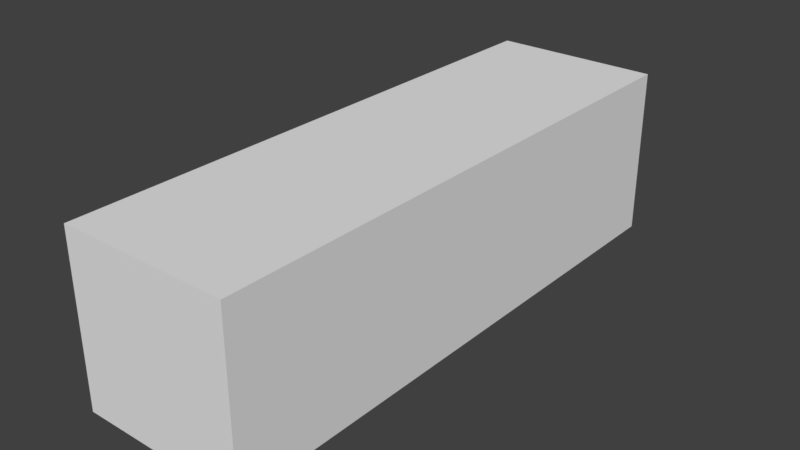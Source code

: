 # Source: Spread.blend  (saved by Blender 2.79.0; exported with 4.5.12 LTS)
import bpy
from mathutils import Matrix  # noqa: F401  (used for matrix-valued properties, if any)

bpy.ops.wm.read_factory_settings(use_empty=True)
scene = bpy.context.scene
scene.name = 'Scene'

# ---- collections
col_collection_1 = bpy.data.collections.new('Collection 1'); scene.collection.children.link(col_collection_1)

# ---- materials (node trees are filled in below, after node groups)
mat_spread_grave_material = bpy.data.materials.new('Spread_Grave_Material')
mat_spread_grave_material.alpha_threshold = 0.0
mat_spread_grave_material.use_transparent_shadow = False
mat_spread_grave_material.roughness = 0.5
mat_red = bpy.data.materials.new('Red')
mat_red.alpha_threshold = 0.0
mat_red.use_transparent_shadow = False
mat_red.diffuse_color = (1.0, 0.0, 0.0, 1.0)
mat_red.specular_color = (0.898, 0.898, 0.898)
mat_red.roughness = 0.5
mat_yellow = bpy.data.materials.new('Yellow')
mat_yellow.alpha_threshold = 0.0
mat_yellow.use_transparent_shadow = False
mat_yellow.diffuse_color = (0.9993, 1.0, 0.0, 1.0)
mat_yellow.specular_color = (0.898, 0.898, 0.898)
mat_yellow.roughness = 0.5
mat_white = bpy.data.materials.new('White')
mat_white.alpha_threshold = 0.0
mat_white.use_transparent_shadow = False
mat_white.diffuse_color = (0.9412, 0.9412, 0.9412, 1.0)
mat_white.specular_color = (0.898, 0.898, 0.898)
mat_white.roughness = 0.5

# ---- material node trees

# ---- world
world_world = bpy.data.worlds.new('World'); scene.world = world_world
world_world.color = (0.05088, 0.05088, 0.05088)
world_world.use_sun_shadow = False
world_world.sun_shadow_jitter_overblur = 0.0
world_world.cycles.sampling_method = 'MANUAL'

# ---- meshes
me_spread_grave = bpy.data.meshes.new('Spread_Grave')
me_spread_grave.from_pydata([(-0.9, -3.0, -0.9), (-0.9, -3.0, 0.9), (-0.9, 3.0, -0.9), (-0.9, 3.0, 0.9), (0.9, -3.0, -0.9), (0.9, -3.0, 0.9), (0.9, 3.0, -0.9), (0.9, 3.0, 0.9)], [], [(0, 1, 3, 2), (2, 3, 7, 6), (6, 7, 5, 4), (4, 5, 1, 0), (2, 6, 4, 0), (7, 3, 1, 5)])
me_spread_grave.materials.append(mat_spread_grave_material)
me_spread_grave.use_remesh_preserve_volume = False
me_spread_grave.use_remesh_preserve_attributes = False
me_spread_grave.use_mirror_vertex_groups = False
me_spread_grave.update()
me_spread_wings = bpy.data.meshes.new('Spread_Wings')
me_spread_wings.from_pydata([(-0.8092, 2.84, -0.04443), (-0.7642, 2.004, -0.04443), (-0.6742, 1.247, -0.04443), (-0.8092, 2.84, 0.04557), (-0.7642, 2.004, 0.04557), (-0.6742, 1.247, 0.04557), (0.8108, 2.84, -0.04443), (0.7658, 2.004, -0.04443), (0.6758, 1.247, -0.04443), (0.8108, 2.84, 0.04557), (0.7658, 2.004, 0.04557), (0.6758, 1.247, 0.04557), (-0.3742, 2.551, -0.04443), (-0.3742, 1.039, -0.04443), (-0.3742, 1.039, 0.04557), (-0.3742, 2.551, 0.04557), (0.3758, 2.551, -0.04443), (0.3758, 1.039, -0.04443), (0.3758, 1.039, 0.04557), (0.3758, 2.551, 0.04557), (-0.04425, 2.551, -0.04443), (-0.04425, 2.551, 0.04557), (-0.04425, 1.039, -0.04443), (-0.04425, 1.039, 0.04557), (0.04575, 1.039, 0.04557), (0.04575, 1.039, -0.04443), (0.04575, 2.551, 0.04557), (0.04575, 2.551, -0.04443), (-0.04425, 2.84, 0.8106), (-0.04425, 2.004, 0.7656), (-0.04425, 1.247, 0.6756), (0.04575, 2.84, 0.8106), (0.04575, 2.004, 0.7656), (0.04575, 1.247, 0.6756), (-0.04425, 2.84, -0.8094), (-0.04425, 2.004, -0.7644), (-0.04425, 1.247, -0.6744), (0.04575, 2.84, -0.8094), (0.04575, 2.004, -0.7644), (0.04575, 1.247, -0.6744), (-0.04425, 2.551, 0.3756), (-0.04425, 1.039, 0.3756), (0.04575, 1.039, 0.3756), (0.04575, 2.551, 0.3756), (-0.04425, 2.551, -0.3744), (-0.04425, 1.039, -0.3744), (0.04575, 1.039, -0.3744), (0.04575, 2.551, -0.3744), (-0.6742, -0.8086, -0.04443), (-0.3592, -1.349, -0.04443), (-0.6742, -0.8086, 0.04557), (-0.3592, -1.349, 0.04557), (0.6758, -0.8086, -0.04443), (0.3608, -1.349, -0.04443), (0.6758, -0.8086, 0.04557), (0.3608, -1.349, 0.04557), (-0.04425, -1.349, -0.04443), (-0.04425, -0.8086, -0.04443), (-0.04425, -1.349, 0.04557), (-0.04425, -0.8086, 0.04557), (0.04575, -1.349, -0.04443), (0.04575, -1.349, 0.04557), (0.04575, -0.8086, 0.04557), (0.04575, -0.8086, -0.04443), (-0.04425, -0.8086, 0.6756), (-0.04425, -1.349, 0.3606), (0.04575, -0.8086, 0.6756), (0.04575, -1.349, 0.3606), (-0.04425, -0.8086, -0.6744), (-0.04425, -1.349, -0.3594), (0.04575, -0.8086, -0.6744), (0.04575, -1.349, -0.3594), (-0.7642, 2.004, -0.04443), (-0.8092, 2.84, -0.04443), (-0.6742, 1.247, -0.04443), (0.7658, 2.004, -0.04443), (0.8108, 2.84, -0.04443), (0.6758, 1.247, -0.04443), (-0.6742, 1.247, -0.04443), (-0.6742, 1.247, 0.04557), (-0.3742, 1.039, -0.04443), (-0.04425, 1.039, -0.04443), (0.3758, 1.039, -0.04443), (0.6758, 1.247, 0.04557), (0.6758, 1.247, -0.04443), (-0.7642, 2.004, 0.04557), (-0.8092, 2.84, 0.04557), (0.6758, 1.247, 0.04557), (0.3758, 1.039, 0.04557), (0.7658, 2.004, 0.04557), (0.8108, 2.84, 0.04557), (-0.8092, 2.84, 0.04557), (-0.3742, 2.551, -0.04443), (-0.8092, 2.84, -0.04443), (-0.3742, 2.551, 0.04557), (-0.04425, 2.551, -0.04443), (-0.04425, 2.551, 0.04557), (0.3758, 2.551, 0.04557), (0.8108, 2.84, -0.04443), (0.3758, 2.551, -0.04443), (0.8108, 2.84, 0.04557), (-0.6742, 1.247, 0.04557), (-0.3742, 1.039, 0.04557), (-0.04425, 1.039, 0.04557), (0.04575, 2.551, -0.04443), (0.04575, 1.039, 0.04557), (0.04575, 1.039, -0.04443), (0.04575, 2.551, 0.04557), (-0.04425, 2.004, 0.7656), (-0.04425, 2.84, 0.8106), (-0.04425, 2.004, -0.7644), (-0.04425, 2.84, -0.8094), (-0.04425, 1.247, -0.6744), (-0.04425, 2.551, -0.04443), (-0.04425, 1.247, 0.6756), (0.04575, 1.247, 0.6756), (-0.04425, 1.039, -0.04443), (0.04575, 1.039, -0.04443), (-0.04425, 1.039, -0.3744), (0.04575, 1.247, -0.6744), (-0.04425, 1.247, -0.6744), (0.04575, 2.004, 0.7656), (0.04575, 1.247, 0.6756), (0.04575, 1.039, 0.3756), (0.04575, 2.84, 0.8106), (0.04575, 1.039, -0.3744), (0.04575, 2.551, -0.04443), (0.04575, 1.039, -0.04443), (0.04575, 1.247, -0.6744), (0.04575, 2.004, -0.7644), (0.04575, 2.84, -0.8094), (0.04575, 2.84, 0.8106), (-0.04425, 2.551, 0.3756), (-0.04425, 2.84, 0.8106), (0.04575, 2.551, 0.3756), (-0.04425, 2.551, -0.04443), (0.04575, 2.551, -0.3744), (-0.04425, 2.551, -0.3744), (0.04575, 2.551, -0.04443), (-0.04425, 2.84, -0.8094), (0.04575, 2.84, -0.8094), (-0.04425, 2.551, 0.04557), (-0.04425, 1.247, 0.6756), (-0.04425, 2.551, 0.04557), (0.04575, 2.551, 0.04557), (-0.04425, 1.039, -0.04443), (0.04575, 1.039, 0.04557), (-0.04425, 1.039, 0.04557), (-0.04425, 1.039, 0.3756), (-0.04425, 1.039, 0.04557), (0.04575, 1.039, 0.04557), (0.04575, 2.551, 0.04557), (-0.3592, -1.349, -0.04443), (-0.6742, -0.8086, -0.04443), (0.3608, -1.349, -0.04443), (0.6758, -0.8086, -0.04443), (-0.04425, -1.349, -0.04443), (-0.3592, -1.349, 0.04557), (-0.3592, -1.349, -0.04443), (-0.04425, -1.349, 0.04557), (-0.6742, -0.8086, 0.04557), (-0.3592, -1.349, 0.04557), (-0.04425, -0.8086, -0.04443), (-0.6742, -0.8086, 0.04557), (-0.04425, -0.8086, 0.04557), (-0.6742, -0.8086, -0.04443), (0.6758, -0.8086, 0.04557), (0.6758, -0.8086, -0.04443), (0.04575, -0.8086, -0.04443), (0.04575, -1.349, -0.04443), (0.3608, -1.349, 0.04557), (0.3608, -1.349, -0.04443), (0.04575, -1.349, 0.04557), (0.6758, -0.8086, 0.04557), (0.04575, -0.8086, 0.04557), (0.3608, -1.349, 0.04557), (-0.04425, -0.8086, -0.04443), (-0.04425, -1.349, -0.3594), (-0.04425, -1.349, -0.04443), (-0.04425, -0.8086, -0.6744), (-0.04425, -1.349, -0.04443), (0.04575, -1.349, -0.3594), (0.04575, -1.349, -0.04443), (-0.04425, -1.349, -0.3594), (0.04575, -1.349, -0.04443), (0.04575, -0.8086, -0.6744), (0.04575, -0.8086, -0.04443), (0.04575, -1.349, -0.3594), (0.04575, -0.8086, -0.04443), (-0.04425, -0.8086, -0.6744), (-0.04425, -0.8086, -0.04443), (0.04575, -0.8086, -0.6744), (0.04575, -0.8086, 0.6756), (-0.04425, -0.8086, 0.04557), (-0.04425, -0.8086, 0.6756), (0.04575, -0.8086, 0.04557), (0.04575, -1.349, 0.04557), (0.04575, -0.8086, 0.6756), (0.04575, -1.349, 0.3606), (0.04575, -0.8086, 0.04557), (-0.04425, -1.349, 0.04557), (-0.04425, -0.8086, 0.6756), (-0.04425, -0.8086, 0.04557), (-0.04425, -1.349, 0.3606), (-0.04425, -1.349, 0.04557), (0.04575, -1.349, 0.3606), (-0.04425, -1.349, 0.3606), (0.04575, -1.349, 0.04557)], [], [(0, 4, 3), (4, 0, 1), (4, 1, 2), (2, 5, 4), (6, 10, 7), (10, 6, 9), (7, 10, 8), (11, 8, 10), (72, 73, 12), (20, 72, 12), (20, 74, 72), (20, 13, 74), (13, 20, 22), (75, 16, 76), (77, 16, 75), (16, 77, 17), (78, 14, 79), (14, 78, 80), (81, 14, 80), (14, 81, 23), (82, 83, 18), (83, 82, 84), (85, 15, 86), (21, 15, 85), (87, 24, 88), (24, 87, 89), (24, 90, 19), (90, 24, 89), (91, 92, 93), (92, 91, 94), (95, 94, 96), (94, 95, 92), (97, 98, 99), (98, 97, 100), (99, 26, 97), (26, 99, 27), (101, 21, 85), (21, 102, 103), (102, 21, 101), (25, 16, 17), (16, 25, 104), (105, 81, 106), (81, 105, 23), (105, 82, 18), (82, 105, 106), (24, 19, 107), (96, 27, 95), (27, 96, 26), (28, 32, 31), (32, 28, 29), (32, 29, 30), (30, 33, 32), (34, 38, 35), (38, 34, 37), (35, 38, 36), (39, 36, 38), (108, 109, 40), (110, 44, 111), (44, 112, 113), (112, 44, 110), (113, 112, 45), (114, 42, 115), (42, 114, 41), (116, 46, 117), (46, 116, 118), (118, 119, 46), (119, 118, 120), (121, 122, 123), (121, 43, 124), (125, 126, 127), (125, 128, 129), (125, 130, 47), (130, 125, 129), (131, 132, 133), (132, 131, 134), (135, 136, 137), (136, 135, 138), (136, 139, 137), (139, 136, 140), (108, 141, 142), (40, 141, 108), (47, 126, 125), (134, 143, 132), (143, 134, 144), (113, 45, 145), (146, 121, 123), (147, 142, 141), (142, 147, 148), (149, 42, 41), (42, 149, 150), (121, 151, 43), (151, 121, 146), (48, 51, 50), (51, 48, 49), (52, 55, 53), (55, 52, 54), (152, 57, 56), (57, 152, 153), (154, 63, 155), (156, 157, 158), (157, 156, 58), (159, 160, 161), (160, 159, 59), (162, 163, 164), (163, 162, 165), (166, 167, 168), (168, 62, 166), (60, 63, 154), (61, 156, 169), (156, 61, 58), (169, 170, 61), (170, 169, 171), (172, 173, 174), (173, 172, 175), (164, 168, 162), (168, 164, 62), (64, 67, 66), (67, 64, 65), (68, 71, 69), (71, 68, 70), (176, 177, 178), (177, 176, 179), (180, 181, 182), (181, 180, 183), (184, 185, 186), (185, 184, 187), (188, 189, 190), (189, 188, 191), (192, 193, 194), (193, 192, 195), (196, 197, 198), (197, 196, 199), (200, 201, 202), (201, 200, 203), (204, 205, 206), (205, 204, 207)])
me_spread_wings.polygons.foreach_set('use_smooth', [True] * 136)
_uv = me_spread_wings.uv_layers.new(name='UV0')
_uv.uv.foreach_set('vector', [0.03457, 0.525, 0.2205, 0.475, 0.03457, 0.475, 0.2205, 0.475, 0.03457, 0.525, 0.2205, 0.525, 0.2205, 0.475, 0.2205, 0.525, 0.3887, 0.525, 0.3887, 0.525, 0.3887, 0.475, 0.2205, 0.475, 0.03457, 0.525, 0.2205, 0.475, 0.2205, 0.525, 0.2205, 0.475, 0.03457, 0.525, 0.03457, 0.475, 0.2205, 0.525, 0.2205, 0.475, 0.3887, 0.525, 0.3887, 0.475, 0.3887, 0.525, 0.2205, 0.475, 0.2205, 0.525, 0.03457, 0.525, 0.09883, 0.525, 0.09883, 0.525, 0.2205, 0.525, 0.09883, 0.525, 0.09883, 0.525, 0.3887, 0.525, 0.2205, 0.525, 0.09883, 0.525, 0.4349, 0.525, 0.3887, 0.525, 0.4349, 0.525, 0.09883, 0.525, 0.4349, 0.525, 0.2205, 0.525, 0.09883, 0.525, 0.03457, 0.525, 0.3887, 0.525, 0.09883, 0.525, 0.2205, 0.525, 0.09883, 0.525, 0.3887, 0.525, 0.4349, 0.525, 0.3887, 0.525, 0.4349, 0.475, 0.3887, 0.475, 0.4349, 0.475, 0.3887, 0.525, 0.4349, 0.525, 0.4349, 0.525, 0.4349, 0.475, 0.4349, 0.525, 0.4349, 0.475, 0.4349, 0.525, 0.4349, 0.475, 0.4349, 0.525, 0.3887, 0.475, 0.4349, 0.475, 0.3887, 0.475, 0.4349, 0.525, 0.3887, 0.525, 0.2205, 0.475, 0.09883, 0.475, 0.03457, 0.475, 0.09883, 0.475, 0.09883, 0.475, 0.2205, 0.475, 0.3887, 0.475, 0.4349, 0.475, 0.4349, 0.475, 0.4349, 0.475, 0.3887, 0.475, 0.2205, 0.475, 0.4349, 0.475, 0.03457, 0.475, 0.09883, 0.475, 0.03457, 0.475, 0.4349, 0.475, 0.2205, 0.475, 0.03457, 0.475, 0.09883, 0.525, 0.03457, 0.525, 0.09883, 0.525, 0.03457, 0.475, 0.09883, 0.475, 0.09883, 0.525, 0.09883, 0.475, 0.09883, 0.475, 0.09883, 0.475, 0.09883, 0.525, 0.09883, 0.525, 0.09883, 0.475, 0.03457, 0.525, 0.09883, 0.525, 0.03457, 0.525, 0.09883, 0.475, 0.03457, 0.475, 0.09883, 0.525, 0.09883, 0.475, 0.09883, 0.475, 0.09883, 0.475, 0.09883, 0.525, 0.09883, 0.525, 0.3887, 0.475, 0.09883, 0.475, 0.2205, 0.475, 0.09883, 0.475, 0.4349, 0.475, 0.4349, 0.475, 0.4349, 0.475, 0.09883, 0.475, 0.3887, 0.475, 0.4349, 0.525, 0.09883, 0.525, 0.4349, 0.525, 0.09883, 0.525, 0.4349, 0.525, 0.09883, 0.525, 0.4349, 0.475, 0.4349, 0.525, 0.4349, 0.525, 0.4349, 0.525, 0.4349, 0.475, 0.4349, 0.475, 0.4349, 0.475, 0.4349, 0.525, 0.4349, 0.475, 0.4349, 0.525, 0.4349, 0.475, 0.4349, 0.525, 0.4349, 0.475, 0.09883, 0.475, 0.09883, 0.475, 0.09883, 0.475, 0.09883, 0.525, 0.09883, 0.525, 0.09883, 0.525, 0.09883, 0.475, 0.09883, 0.475, 0.03457, 0.05, 0.2205, 0.075, 0.03457, 0.05, 0.2205, 0.075, 0.03457, 0.05, 0.2205, 0.075, 0.2205, 0.075, 0.2205, 0.075, 0.3887, 0.125, 0.3887, 0.125, 0.3887, 0.125, 0.2205, 0.075, 0.03457, 0.95, 0.2205, 0.925, 0.2205, 0.925, 0.2205, 0.925, 0.03457, 0.95, 0.03457, 0.95, 0.2205, 0.925, 0.2205, 0.925, 0.3887, 0.875, 0.3887, 0.875, 0.3887, 0.875, 0.2205, 0.925, 0.2205, 0.075, 0.03457, 0.05, 0.09883, 0.2917, 0.2205, 0.925, 0.09883, 0.7083, 0.03457, 0.95, 0.09883, 0.7083, 0.3887, 0.875, 0.09883, 0.525, 0.3887, 0.875, 0.09883, 0.7083, 0.2205, 0.925, 0.09883, 0.525, 0.3887, 0.875, 0.4349, 0.7083, 0.3887, 0.125, 0.4349, 0.2917, 0.3887, 0.125, 0.4349, 0.2917, 0.3887, 0.125, 0.4349, 0.2917, 0.4349, 0.525, 0.4349, 0.7083, 0.4349, 0.525, 0.4349, 0.7083, 0.4349, 0.525, 0.4349, 0.7083, 0.4349, 0.7083, 0.3887, 0.875, 0.4349, 0.7083, 0.3887, 0.875, 0.4349, 0.7083, 0.3887, 0.875, 0.2205, 0.075, 0.3887, 0.125, 0.4349, 0.2917, 0.2205, 0.075, 0.09883, 0.2917, 0.03457, 0.05, 0.4349, 0.7083, 0.09883, 0.525, 0.4349, 0.525, 0.4349, 0.7083, 0.3887, 0.875, 0.2205, 0.925, 0.4349, 0.7083, 0.03457, 0.95, 0.09883, 0.7083, 0.03457, 0.95, 0.4349, 0.7083, 0.2205, 0.925, 0.03457, 0.05, 0.09883, 0.2917, 0.03457, 0.05, 0.09883, 0.2917, 0.03457, 0.05, 0.09883, 0.2917, 0.09883, 0.525, 0.09883, 0.7083, 0.09883, 0.7083, 0.09883, 0.7083, 0.09883, 0.525, 0.09883, 0.525, 0.09883, 0.7083, 0.03457, 0.95, 0.09883, 0.7083, 0.03457, 0.95, 0.09883, 0.7083, 0.03457, 0.95, 0.2205, 0.075, 0.09883, 0.475, 0.3887, 0.125, 0.09883, 0.2917, 0.09883, 0.475, 0.2205, 0.075, 0.09883, 0.7083, 0.09883, 0.525, 0.4349, 0.7083, 0.09883, 0.2917, 0.09883, 0.475, 0.09883, 0.2917, 0.09883, 0.475, 0.09883, 0.2917, 0.09883, 0.475, 0.09883, 0.525, 0.4349, 0.7083, 0.4349, 0.525, 0.4349, 0.475, 0.2205, 0.075, 0.4349, 0.2917, 0.4349, 0.475, 0.3887, 0.125, 0.09883, 0.475, 0.3887, 0.125, 0.4349, 0.475, 0.4349, 0.2917, 0.4349, 0.475, 0.4349, 0.2917, 0.4349, 0.2917, 0.4349, 0.2917, 0.4349, 0.475, 0.4349, 0.475, 0.2205, 0.075, 0.09883, 0.475, 0.09883, 0.2917, 0.09883, 0.475, 0.2205, 0.075, 0.4349, 0.475, 0.8454, 0.525, 0.9654, 0.475, 0.8454, 0.475, 0.9654, 0.475, 0.8454, 0.525, 0.9654, 0.525, 0.8454, 0.525, 0.9654, 0.475, 0.9654, 0.525, 0.9654, 0.475, 0.8454, 0.525, 0.8454, 0.475, 0.9654, 0.525, 0.8454, 0.525, 0.9654, 0.525, 0.8454, 0.525, 0.9654, 0.525, 0.8454, 0.525, 0.9654, 0.525, 0.8454, 0.525, 0.8454, 0.525, 0.9654, 0.525, 0.9654, 0.475, 0.9654, 0.525, 0.9654, 0.475, 0.9654, 0.525, 0.9654, 0.475, 0.9654, 0.475, 0.8454, 0.475, 0.9654, 0.475, 0.8454, 0.475, 0.9654, 0.475, 0.8454, 0.475, 0.8454, 0.525, 0.8454, 0.475, 0.8454, 0.475, 0.8454, 0.475, 0.8454, 0.525, 0.8454, 0.525, 0.8454, 0.475, 0.8454, 0.525, 0.8454, 0.525, 0.8454, 0.525, 0.8454, 0.475, 0.8454, 0.475, 0.9654, 0.525, 0.8454, 0.525, 0.9654, 0.525, 0.9654, 0.475, 0.9654, 0.525, 0.9654, 0.525, 0.9654, 0.525, 0.9654, 0.475, 0.9654, 0.475, 0.9654, 0.525, 0.9654, 0.475, 0.9654, 0.475, 0.9654, 0.475, 0.9654, 0.525, 0.9654, 0.525, 0.9654, 0.475, 0.8454, 0.475, 0.8454, 0.475, 0.8454, 0.475, 0.9654, 0.475, 0.9654, 0.475, 0.8454, 0.475, 0.8454, 0.525, 0.8454, 0.525, 0.8454, 0.525, 0.8454, 0.475, 0.8454, 0.475, 0.8454, 0.125, 0.9654, 0.3, 0.8454, 0.125, 0.9654, 0.3, 0.8454, 0.125, 0.9654, 0.3, 0.8454, 0.875, 0.9654, 0.7, 0.9654, 0.7, 0.9654, 0.7, 0.8454, 0.875, 0.8454, 0.875, 0.8454, 0.525, 0.9654, 0.7, 0.9654, 0.525, 0.9654, 0.7, 0.8454, 0.525, 0.8454, 0.875, 0.9654, 0.525, 0.9654, 0.7, 0.9654, 0.525, 0.9654, 0.7, 0.9654, 0.525, 0.9654, 0.7, 0.9654, 0.525, 0.8454, 0.875, 0.8454, 0.525, 0.8454, 0.875, 0.9654, 0.525, 0.9654, 0.7, 0.8454, 0.525, 0.8454, 0.875, 0.8454, 0.525, 0.8454, 0.875, 0.8454, 0.525, 0.8454, 0.875, 0.8454, 0.125, 0.8454, 0.475, 0.8454, 0.125, 0.8454, 0.475, 0.8454, 0.125, 0.8454, 0.475, 0.9654, 0.475, 0.8454, 0.125, 0.9654, 0.3, 0.8454, 0.125, 0.9654, 0.475, 0.8454, 0.475, 0.9654, 0.475, 0.8454, 0.125, 0.8454, 0.475, 0.8454, 0.125, 0.9654, 0.475, 0.9654, 0.3, 0.9654, 0.475, 0.9654, 0.3, 0.9654, 0.3, 0.9654, 0.3, 0.9654, 0.475, 0.9654, 0.475])
me_spread_wings.materials.append(mat_red)
me_spread_wings.use_remesh_preserve_volume = False
me_spread_wings.use_remesh_preserve_attributes = False
me_spread_wings.use_mirror_vertex_groups = False
me_spread_wings.update()
me_spread_body = bpy.data.meshes.new('Spread_Body')
me_spread_body.from_pydata([(0.001439, 2.802, 0.0006275), (0.1629, 2.733, 0.0006275), (0.1413, 2.733, 0.08136), (0.08216, 2.733, 0.1405), (0.001433, 2.733, 0.1621), (-0.0793, 2.733, 0.1405), (-0.1384, 2.733, 0.08134), (-0.1601, 2.733, 0.0006275), (-0.1384, 2.733, -0.08009), (-0.0793, 2.733, -0.1392), (0.001433, 2.733, -0.1608), (0.08216, 2.733, -0.1392), (0.1413, 2.733, -0.0801), (0.1959, 2.776, 0.0006269), (0.1699, 2.776, 0.09787), (0.09867, 2.776, 0.1691), (0.001422, 2.776, 0.1951), (-0.09582, 2.776, 0.1691), (-0.167, 2.776, 0.09787), (-0.1932, 2.776, 0.0006269), (-0.167, 2.776, -0.09662), (-0.09582, 2.776, -0.1678), (0.001422, 2.776, -0.1939), (0.09867, 2.776, -0.1678), (0.1699, 2.776, -0.09662), (0.2852, 2.431, 0.0006269), (0.2471, 2.431, 0.1425), (0.1433, 2.431, 0.2464), (0.001347, 2.431, 0.2844), (-0.1406, 2.431, 0.2464), (-0.2445, 2.431, 0.1425), (-0.2826, 2.431, 0.0006269), (-0.2445, 2.431, -0.1413), (-0.1406, 2.552, -0.2452), (0.001347, 2.552, -0.2832), (0.1433, 2.552, -0.2452), (0.2471, 2.431, -0.1413), (0.3572, -0.3545, 0.0006269), (0.3093, -0.3545, 0.1786), (0.1786, -0.3545, 0.3089), (-6.083e-05, -0.3558, 0.3566), (-0.1787, -0.3617, 0.3089), (-0.3095, -0.3729, 0.1787), (-0.3573, -0.3791, 0.0006269), (-0.1787, -0.3617, -0.3077), (-6.083e-05, -0.3558, -0.3553), (0.1786, -0.3545, -0.3076), (-0.3181, -0.9176, -0.182), (0.3175, -0.873, -0.1817), (0.3595, -1.448, 0.0006269), (0.3113, -1.448, 0.178), (0.1796, -1.448, 0.3078), (-0.0004253, -1.454, 0.3555), (-0.1804, -1.474, 0.3083), (-0.3122, -1.498, 0.1784), (-0.3604, -1.507, 0.0006269), (-0.3122, -1.498, -0.1771), (-0.1804, -1.474, -0.307), (-0.0004253, -1.454, -0.3542), (0.1796, -1.448, -0.3066), (0.3113, -1.448, -0.1767), (0.302, -2.053, 0.0006269), (0.2615, -2.053, 0.1487), (0.1508, -2.053, 0.2571), (-0.0004919, -2.051, 0.2969), (-0.1518, -2.057, 0.2574), (-0.2625, -2.068, 0.1491), (-0.303, -2.082, 0.0006269), (-0.2625, -2.068, -0.1479), (-0.1518, -2.057, -0.2562), (-0.0004919, -2.051, -0.2957), (0.1508, -2.053, -0.2559), (0.2615, -2.053, -0.1475), (0.1746, -2.581, 0.0006269), (0.1511, -2.581, 0.0862), (0.08704, -2.579, 0.1488), (-0.0005132, -2.576, 0.1718), (-0.08806, -2.573, 0.149), (-0.1522, -2.571, 0.08638), (-0.1756, -2.568, 0.0006269), (-0.1522, -2.571, -0.08512), (-0.08806, -2.573, -0.1477), (-0.0005132, -2.576, -0.1705), (0.08704, -2.579, -0.1476), (0.1511, -2.581, -0.08495), (0.05008, -2.878, 0.0006269), (0.0433, -2.878, 0.02536), (0.02478, -2.878, 0.04346), (-0.0005195, -2.876, 0.05009), (-0.02582, -2.873, 0.04346), (-0.04434, -2.871, 0.02536), (-0.05112, -2.871, 0.0006269), (-0.04434, -2.871, -0.0241), (-0.02582, -2.873, -0.04221), (-0.0005195, -2.876, -0.04883), (0.02478, -2.878, -0.04221), (0.0433, -2.878, -0.0241), (-0.0005204, -2.951, 0.0006269), (0.1959, 2.776, 0.0006269), (0.1413, 2.733, 0.08136), (0.1699, 2.776, 0.09787), (0.1413, 2.733, 0.08136), (0.1959, 2.776, 0.0006269), (0.1629, 2.733, 0.0006275), (0.1699, 2.776, 0.09787), (0.08216, 2.733, 0.1405), (0.09867, 2.776, 0.1691), (0.08216, 2.733, 0.1405), (0.1699, 2.776, 0.09787), (0.1413, 2.733, 0.08136), (0.09867, 2.776, 0.1691), (0.001433, 2.733, 0.1621), (0.001422, 2.776, 0.1951), (0.001433, 2.733, 0.1621), (0.09867, 2.776, 0.1691), (0.08216, 2.733, 0.1405), (0.001422, 2.776, 0.1951), (-0.0793, 2.733, 0.1405), (-0.09582, 2.776, 0.1691), (-0.0793, 2.733, 0.1405), (0.001422, 2.776, 0.1951), (0.001433, 2.733, 0.1621), (-0.09582, 2.776, 0.1691), (-0.1384, 2.733, 0.08134), (-0.167, 2.776, 0.09787), (-0.1384, 2.733, 0.08134), (-0.09582, 2.776, 0.1691), (-0.0793, 2.733, 0.1405), (-0.167, 2.776, 0.09787), (-0.1601, 2.733, 0.0006275), (-0.1932, 2.776, 0.0006269), (-0.1601, 2.733, 0.0006275), (-0.167, 2.776, 0.09787), (-0.1384, 2.733, 0.08134), (-0.1932, 2.776, 0.0006269), (-0.1384, 2.733, -0.08009), (-0.167, 2.776, -0.09662), (-0.1384, 2.733, -0.08009), (-0.1932, 2.776, 0.0006269), (-0.1601, 2.733, 0.0006275), (-0.167, 2.776, -0.09662), (-0.0793, 2.733, -0.1392), (-0.09582, 2.776, -0.1678), (-0.0793, 2.733, -0.1392), (-0.167, 2.776, -0.09662), (-0.1384, 2.733, -0.08009), (-0.09582, 2.776, -0.1678), (0.001433, 2.733, -0.1608), (0.001422, 2.776, -0.1939), (0.001433, 2.733, -0.1608), (-0.09582, 2.776, -0.1678), (-0.0793, 2.733, -0.1392), (0.001422, 2.776, -0.1939), (0.08216, 2.733, -0.1392), (0.09867, 2.776, -0.1678), (0.08216, 2.733, -0.1392), (0.001422, 2.776, -0.1939), (0.001433, 2.733, -0.1608), (0.09867, 2.776, -0.1678), (0.1413, 2.733, -0.0801), (0.1699, 2.776, -0.09662), (0.1413, 2.733, -0.0801), (0.09867, 2.776, -0.1678), (0.08216, 2.733, -0.1392), (0.1699, 2.776, -0.09662), (0.1629, 2.733, 0.0006275), (0.1959, 2.776, 0.0006269), (0.1629, 2.733, 0.0006275), (0.1699, 2.776, -0.09662), (0.1413, 2.733, -0.0801)], [], [(0, 2, 1), (0, 3, 2), (0, 4, 3), (0, 5, 4), (0, 6, 5), (0, 7, 6), (0, 8, 7), (0, 9, 8), (0, 10, 9), (0, 11, 10), (0, 12, 11), (0, 1, 12), (26, 13, 14), (13, 26, 25), (27, 14, 15), (14, 27, 26), (28, 15, 16), (15, 28, 27), (29, 16, 17), (16, 29, 28), (30, 17, 18), (17, 30, 29), (31, 18, 19), (18, 31, 30), (32, 19, 20), (19, 32, 31), (33, 20, 21), (20, 33, 32), (34, 21, 22), (21, 34, 33), (35, 22, 23), (22, 35, 34), (36, 23, 24), (23, 36, 35), (25, 24, 13), (24, 25, 36), (38, 25, 26), (25, 38, 37), (39, 26, 27), (26, 39, 38), (40, 27, 28), (27, 40, 39), (41, 28, 29), (28, 41, 40), (42, 29, 30), (29, 42, 41), (43, 30, 31), (30, 43, 42), (31, 32, 43), (44, 32, 33), (45, 33, 34), (33, 45, 44), (46, 34, 35), (34, 46, 45), (35, 36, 46), (37, 36, 25), (47, 43, 32), (32, 44, 47), (48, 46, 36), (36, 37, 48), (50, 37, 38), (37, 50, 49), (51, 38, 39), (38, 51, 50), (52, 39, 40), (39, 52, 51), (53, 40, 41), (40, 53, 52), (54, 41, 42), (41, 54, 53), (55, 42, 43), (42, 55, 54), (56, 43, 47), (43, 56, 55), (57, 47, 44), (47, 57, 56), (58, 44, 45), (44, 58, 57), (59, 45, 46), (45, 59, 58), (60, 46, 48), (46, 60, 59), (49, 48, 37), (48, 49, 60), (62, 49, 50), (49, 62, 61), (63, 50, 51), (50, 63, 62), (64, 51, 52), (51, 64, 63), (65, 52, 53), (52, 65, 64), (66, 53, 54), (53, 66, 65), (67, 54, 55), (54, 67, 66), (68, 55, 56), (55, 68, 67), (69, 56, 57), (56, 69, 68), (70, 57, 58), (57, 70, 69), (71, 58, 59), (58, 71, 70), (72, 59, 60), (59, 72, 71), (61, 60, 49), (60, 61, 72), (74, 61, 62), (61, 74, 73), (75, 62, 63), (62, 75, 74), (76, 63, 64), (63, 76, 75), (77, 64, 65), (64, 77, 76), (78, 65, 66), (65, 78, 77), (79, 66, 67), (66, 79, 78), (80, 67, 68), (67, 80, 79), (81, 68, 69), (68, 81, 80), (82, 69, 70), (69, 82, 81), (83, 70, 71), (70, 83, 82), (84, 71, 72), (71, 84, 83), (73, 72, 61), (72, 73, 84), (86, 73, 74), (73, 86, 85), (87, 74, 75), (74, 87, 86), (88, 75, 76), (75, 88, 87), (89, 76, 77), (76, 89, 88), (90, 77, 78), (77, 90, 89), (91, 78, 79), (78, 91, 90), (92, 79, 80), (79, 92, 91), (93, 80, 81), (80, 93, 92), (94, 81, 82), (81, 94, 93), (95, 82, 83), (82, 95, 94), (96, 83, 84), (83, 96, 95), (85, 84, 73), (84, 85, 96), (85, 86, 97), (86, 87, 97), (87, 88, 97), (88, 89, 97), (89, 90, 97), (90, 91, 97), (91, 92, 97), (92, 93, 97), (93, 94, 97), (94, 95, 97), (95, 96, 97), (96, 85, 97), (98, 99, 100), (101, 102, 103), (104, 105, 106), (107, 108, 109), (110, 111, 112), (113, 114, 115), (116, 117, 118), (119, 120, 121), (122, 123, 124), (125, 126, 127), (128, 129, 130), (131, 132, 133), (134, 135, 136), (137, 138, 139), (140, 141, 142), (143, 144, 145), (146, 147, 148), (149, 150, 151), (152, 153, 154), (155, 156, 157), (158, 159, 160), (161, 162, 163), (164, 165, 166), (167, 168, 169)])
me_spread_body.polygons.foreach_set('use_smooth', [True] * 192)
me_spread_body.polygons.foreach_set('material_index', [0, 0, 0, 0, 0, 0, 0, 0, 0, 0, 0, 0, 1, 1, 1, 1, 1, 1, 1, 1, 1, 1, 1, 1, 1, 1, 1, 1, 1, 1, 1, 1, 1, 1, 1, 1, 1, 1, 1, 1, 1, 1, 1, 1, 1, 1, 1, 1, 1, 1, 1, 1, 1, 1, 1, 1, 1, 1, 1, 1, 1, 1, 1, 1, 1, 1, 1, 1, 1, 1, 1, 1, 1, 1, 1, 1, 1, 1, 1, 1, 1, 1, 1, 1, 1, 1, 1, 1, 1, 1, 1, 1, 1, 1, 1, 1, 1, 1, 1, 1, 1, 1, 1, 1, 1, 1, 1, 1, 1, 1, 1, 1, 1, 1, 1, 1, 1, 1, 1, 1, 1, 1, 1, 1, 1, 1, 1, 1, 1, 1, 1, 1, 1, 1, 1, 1, 1, 1, 1, 1, 1, 1, 1, 1, 1, 1, 1, 1, 1, 1, 1, 1, 1, 1, 1, 1, 1, 1, 1, 1, 1, 1, 1, 1, 1, 1, 1, 1, 1, 1, 1, 1, 1, 1, 1, 1, 1, 1, 1, 1, 1, 1, 1, 1, 1, 1, 1, 1, 1, 1, 1, 1])
_uv = me_spread_body.uv_layers.new(name='UV0')
_uv.uv.foreach_set('vector', [0.5021, 0.9816, 0.6574, 0.9702, 0.6815, 0.9702, 0.5021, 0.9816, 0.5918, 0.9702, 0.6574, 0.9702, 0.5021, 0.9816, 0.5021, 0.9702, 0.5918, 0.9702, 0.5021, 0.9816, 0.4124, 0.9702, 0.5021, 0.9702, 0.5021, 0.9816, 0.3467, 0.9702, 0.4124, 0.9702, 0.5021, 0.9816, 0.3226, 0.9702, 0.3467, 0.9702, 0.5021, 0.9816, 0.3467, 0.9702, 0.3226, 0.9702, 0.5021, 0.9816, 0.4124, 0.9702, 0.3467, 0.9702, 0.5021, 0.9816, 0.5021, 0.9702, 0.4124, 0.9702, 0.5021, 0.9816, 0.5918, 0.9702, 0.5021, 0.9702, 0.5021, 0.9816, 0.6574, 0.9702, 0.5918, 0.9702, 0.5021, 0.9816, 0.6815, 0.9702, 0.6574, 0.9702, 0.7751, 0.9198, 0.7182, 0.9772, 0.6892, 0.9772, 0.7182, 0.9772, 0.7751, 0.9198, 0.8173, 0.9198, 0.6597, 0.9198, 0.6892, 0.9772, 0.6101, 0.9772, 0.6892, 0.9772, 0.6597, 0.9198, 0.7751, 0.9198, 0.502, 0.9198, 0.6101, 0.9772, 0.5021, 0.9772, 0.6101, 0.9772, 0.502, 0.9198, 0.6597, 0.9198, 0.3443, 0.9198, 0.5021, 0.9772, 0.394, 0.9772, 0.5021, 0.9772, 0.3443, 0.9198, 0.502, 0.9198, 0.2288, 0.9198, 0.394, 0.9772, 0.3149, 0.9772, 0.394, 0.9772, 0.2288, 0.9198, 0.3443, 0.9198, 0.1865, 0.9197, 0.3149, 0.9772, 0.2859, 0.9772, 0.3149, 0.9772, 0.1865, 0.9197, 0.2288, 0.9198, 0.2288, 0.9198, 0.2859, 0.9772, 0.3149, 0.9772, 0.2859, 0.9772, 0.2288, 0.9198, 0.1865, 0.9197, 0.3443, 0.9399, 0.3149, 0.9772, 0.394, 0.9772, 0.3149, 0.9772, 0.3443, 0.9399, 0.2288, 0.9198, 0.502, 0.9399, 0.394, 0.9772, 0.5021, 0.9772, 0.394, 0.9772, 0.502, 0.9399, 0.3443, 0.9399, 0.6597, 0.9399, 0.5021, 0.9772, 0.6101, 0.9772, 0.5021, 0.9772, 0.6597, 0.9399, 0.502, 0.9399, 0.7751, 0.9198, 0.6101, 0.9772, 0.6892, 0.9772, 0.6101, 0.9772, 0.7751, 0.9198, 0.6597, 0.9399, 0.8173, 0.9198, 0.6892, 0.9772, 0.7182, 0.9772, 0.6892, 0.9772, 0.8173, 0.9198, 0.7751, 0.9198, 0.8442, 0.4555, 0.8173, 0.9198, 0.7751, 0.9198, 0.8173, 0.9198, 0.8442, 0.4555, 0.8973, 0.4555, 0.6989, 0.4555, 0.7751, 0.9198, 0.6597, 0.9198, 0.7751, 0.9198, 0.6989, 0.4555, 0.8442, 0.4555, 0.5004, 0.4553, 0.6597, 0.9198, 0.502, 0.9198, 0.6597, 0.9198, 0.5004, 0.4553, 0.6989, 0.4555, 0.302, 0.4543, 0.502, 0.9198, 0.3443, 0.9198, 0.502, 0.9198, 0.302, 0.4543, 0.5004, 0.4553, 0.1566, 0.4524, 0.3443, 0.9198, 0.2288, 0.9198, 0.3443, 0.9198, 0.1566, 0.4524, 0.302, 0.4543, 0.1034, 0.4514, 0.2288, 0.9198, 0.1865, 0.9197, 0.2288, 0.9198, 0.1034, 0.4514, 0.1566, 0.4524, 0.1865, 0.9197, 0.2288, 0.9198, 0.1034, 0.4514, 0.302, 0.4543, 0.2288, 0.9198, 0.3443, 0.9399, 0.5004, 0.4553, 0.3443, 0.9399, 0.502, 0.9399, 0.3443, 0.9399, 0.5004, 0.4553, 0.302, 0.4543, 0.6989, 0.4555, 0.502, 0.9399, 0.6597, 0.9399, 0.502, 0.9399, 0.6989, 0.4555, 0.5004, 0.4553, 0.6597, 0.9399, 0.7751, 0.9198, 0.6989, 0.4555, 0.8973, 0.4555, 0.7751, 0.9198, 0.8173, 0.9198, 0.147, 0.3617, 0.1034, 0.4514, 0.2288, 0.9198, 0.2288, 0.9198, 0.302, 0.4543, 0.147, 0.3617, 0.8533, 0.3691, 0.6989, 0.4555, 0.7751, 0.9198, 0.7751, 0.9198, 0.8973, 0.4555, 0.8533, 0.3691, 0.8464, 0.2733, 0.8973, 0.4555, 0.8442, 0.4555, 0.8973, 0.4555, 0.8464, 0.2733, 0.9, 0.2733, 0.7, 0.2733, 0.8442, 0.4555, 0.6989, 0.4555, 0.8442, 0.4555, 0.7, 0.2733, 0.8464, 0.2733, 0.5, 0.2722, 0.6989, 0.4555, 0.5004, 0.4553, 0.6989, 0.4555, 0.5, 0.2722, 0.7, 0.2733, 0.3, 0.269, 0.5004, 0.4553, 0.302, 0.4543, 0.5004, 0.4553, 0.3, 0.269, 0.5, 0.2722, 0.1536, 0.2649, 0.302, 0.4543, 0.1566, 0.4524, 0.302, 0.4543, 0.1536, 0.2649, 0.3, 0.269, 0.1, 0.2634, 0.1566, 0.4524, 0.1034, 0.4514, 0.1566, 0.4524, 0.1, 0.2634, 0.1536, 0.2649, 0.1536, 0.2649, 0.1034, 0.4514, 0.147, 0.3617, 0.1034, 0.4514, 0.1536, 0.2649, 0.1, 0.2634, 0.3, 0.269, 0.147, 0.3617, 0.302, 0.4543, 0.147, 0.3617, 0.3, 0.269, 0.1536, 0.2649, 0.5, 0.2722, 0.302, 0.4543, 0.5004, 0.4553, 0.302, 0.4543, 0.5, 0.2722, 0.3, 0.269, 0.7, 0.2733, 0.5004, 0.4553, 0.6989, 0.4555, 0.5004, 0.4553, 0.7, 0.2733, 0.5, 0.2722, 0.8464, 0.2733, 0.6989, 0.4555, 0.8533, 0.3691, 0.6989, 0.4555, 0.8464, 0.2733, 0.7, 0.2733, 0.9, 0.2733, 0.8533, 0.3691, 0.8973, 0.4555, 0.8533, 0.3691, 0.9, 0.2733, 0.8464, 0.2733, 0.791, 0.1724, 0.9, 0.2733, 0.8464, 0.2733, 0.9, 0.2733, 0.791, 0.1724, 0.8361, 0.1724, 0.668, 0.1725, 0.8464, 0.2733, 0.7, 0.2733, 0.8464, 0.2733, 0.668, 0.1725, 0.791, 0.1724, 0.4999, 0.1727, 0.7, 0.2733, 0.5, 0.2722, 0.7, 0.2733, 0.4999, 0.1727, 0.668, 0.1725, 0.3319, 0.1718, 0.5, 0.2722, 0.3, 0.269, 0.5, 0.2722, 0.3319, 0.1718, 0.4999, 0.1727, 0.2088, 0.1699, 0.3, 0.269, 0.1536, 0.2649, 0.3, 0.269, 0.2088, 0.1699, 0.3319, 0.1718, 0.1638, 0.1676, 0.1536, 0.2649, 0.1, 0.2634, 0.1536, 0.2649, 0.1638, 0.1676, 0.2088, 0.1699, 0.2088, 0.1699, 0.1, 0.2634, 0.1536, 0.2649, 0.1, 0.2634, 0.2088, 0.1699, 0.1638, 0.1676, 0.3319, 0.1718, 0.1536, 0.2649, 0.3, 0.269, 0.1536, 0.2649, 0.3319, 0.1718, 0.2088, 0.1699, 0.4999, 0.1727, 0.3, 0.269, 0.5, 0.2722, 0.3, 0.269, 0.4999, 0.1727, 0.3319, 0.1718, 0.668, 0.1725, 0.5, 0.2722, 0.7, 0.2733, 0.5, 0.2722, 0.668, 0.1725, 0.4999, 0.1727, 0.791, 0.1724, 0.7, 0.2733, 0.8464, 0.2733, 0.7, 0.2733, 0.791, 0.1724, 0.668, 0.1725, 0.8361, 0.1724, 0.8464, 0.2733, 0.9, 0.2733, 0.8464, 0.2733, 0.8361, 0.1724, 0.791, 0.1724, 0.6684, 0.08441, 0.8361, 0.1724, 0.791, 0.1724, 0.8361, 0.1724, 0.6684, 0.08441, 0.6945, 0.08434, 0.5972, 0.08476, 0.791, 0.1724, 0.668, 0.1725, 0.791, 0.1724, 0.5972, 0.08476, 0.6684, 0.08441, 0.4999, 0.08524, 0.668, 0.1725, 0.4999, 0.1727, 0.668, 0.1725, 0.4999, 0.08524, 0.5972, 0.08476, 0.4026, 0.0858, 0.4999, 0.1727, 0.3319, 0.1718, 0.4999, 0.1727, 0.4026, 0.0858, 0.4999, 0.08524, 0.3314, 0.08607, 0.3319, 0.1718, 0.2088, 0.1699, 0.3319, 0.1718, 0.3314, 0.08607, 0.4026, 0.0858, 0.3054, 0.08666, 0.2088, 0.1699, 0.1638, 0.1676, 0.2088, 0.1699, 0.3054, 0.08666, 0.3314, 0.08607, 0.3314, 0.08607, 0.1638, 0.1676, 0.2088, 0.1699, 0.1638, 0.1676, 0.3314, 0.08607, 0.3054, 0.08666, 0.4026, 0.0858, 0.2088, 0.1699, 0.3319, 0.1718, 0.2088, 0.1699, 0.4026, 0.0858, 0.3314, 0.08607, 0.4999, 0.08524, 0.3319, 0.1718, 0.4999, 0.1727, 0.3319, 0.1718, 0.4999, 0.08524, 0.4026, 0.0858, 0.5972, 0.08476, 0.4999, 0.1727, 0.668, 0.1725, 0.4999, 0.1727, 0.5972, 0.08476, 0.4999, 0.08524, 0.6684, 0.08441, 0.668, 0.1725, 0.791, 0.1724, 0.668, 0.1725, 0.6684, 0.08441, 0.5972, 0.08476, 0.6945, 0.08434, 0.791, 0.1724, 0.8361, 0.1724, 0.791, 0.1724, 0.6945, 0.08434, 0.6684, 0.08441, 0.5486, 0.03488, 0.6945, 0.08434, 0.6684, 0.08441, 0.6945, 0.08434, 0.5486, 0.03488, 0.5561, 0.03488, 0.528, 0.03495, 0.6684, 0.08441, 0.5972, 0.08476, 0.6684, 0.08441, 0.528, 0.03495, 0.5486, 0.03488, 0.4999, 0.0353, 0.5972, 0.08476, 0.4999, 0.08524, 0.5972, 0.08476, 0.4999, 0.0353, 0.528, 0.03495, 0.4718, 0.0357, 0.4999, 0.08524, 0.4026, 0.0858, 0.4999, 0.08524, 0.4718, 0.0357, 0.4999, 0.0353, 0.4512, 0.03602, 0.4026, 0.0858, 0.3314, 0.08607, 0.4026, 0.0858, 0.4512, 0.03602, 0.4718, 0.0357, 0.4437, 0.03614, 0.3314, 0.08607, 0.3054, 0.08666, 0.3314, 0.08607, 0.4437, 0.03614, 0.4512, 0.03602, 0.4512, 0.03602, 0.3054, 0.08666, 0.3314, 0.08607, 0.3054, 0.08666, 0.4512, 0.03602, 0.4437, 0.03614, 0.4718, 0.0357, 0.3314, 0.08607, 0.4026, 0.0858, 0.3314, 0.08607, 0.4718, 0.0357, 0.4512, 0.03602, 0.4999, 0.0353, 0.4026, 0.0858, 0.4999, 0.08524, 0.4026, 0.0858, 0.4999, 0.0353, 0.4718, 0.0357, 0.528, 0.03495, 0.4999, 0.08524, 0.5972, 0.08476, 0.4999, 0.08524, 0.528, 0.03495, 0.4999, 0.0353, 0.5486, 0.03488, 0.5972, 0.08476, 0.6684, 0.08441, 0.5972, 0.08476, 0.5486, 0.03488, 0.528, 0.03495, 0.5561, 0.03488, 0.6684, 0.08441, 0.6945, 0.08434, 0.6684, 0.08441, 0.5561, 0.03488, 0.5486, 0.03488, 0.5561, 0.03488, 0.5486, 0.03488, 0.4999, 0.02276, 0.5486, 0.03488, 0.528, 0.03495, 0.4999, 0.02276, 0.528, 0.03495, 0.4999, 0.0353, 0.4999, 0.02276, 0.4999, 0.0353, 0.4718, 0.0357, 0.4999, 0.02276, 0.4718, 0.0357, 0.4512, 0.03602, 0.4999, 0.02276, 0.4512, 0.03602, 0.4437, 0.03614, 0.4999, 0.02276, 0.4437, 0.03614, 0.4512, 0.03602, 0.4999, 0.02276, 0.4512, 0.03602, 0.4718, 0.0357, 0.4999, 0.02276, 0.4718, 0.0357, 0.4999, 0.0353, 0.4999, 0.02276, 0.4999, 0.0353, 0.528, 0.03495, 0.4999, 0.02276, 0.528, 0.03495, 0.5486, 0.03488, 0.4999, 0.02276, 0.5486, 0.03488, 0.5561, 0.03488, 0.4999, 0.02276, 0.7182, 0.9772, 0.6574, 0.9702, 0.6892, 0.9772, 0.6574, 0.9702, 0.7182, 0.9772, 0.6815, 0.9702, 0.6892, 0.9772, 0.5918, 0.9702, 0.6101, 0.9772, 0.5918, 0.9702, 0.6892, 0.9772, 0.6574, 0.9702, 0.6101, 0.9772, 0.5021, 0.9702, 0.5021, 0.9772, 0.5021, 0.9702, 0.6101, 0.9772, 0.5918, 0.9702, 0.5021, 0.9772, 0.4124, 0.9702, 0.394, 0.9772, 0.4124, 0.9702, 0.5021, 0.9772, 0.5021, 0.9702, 0.394, 0.9772, 0.3467, 0.9702, 0.3149, 0.9772, 0.3467, 0.9702, 0.394, 0.9772, 0.4124, 0.9702, 0.3149, 0.9772, 0.3226, 0.9702, 0.2859, 0.9772, 0.3226, 0.9702, 0.3149, 0.9772, 0.3467, 0.9702, 0.2859, 0.9772, 0.3467, 0.9702, 0.3149, 0.9772, 0.3467, 0.9702, 0.2859, 0.9772, 0.3226, 0.9702, 0.3149, 0.9772, 0.4124, 0.9702, 0.394, 0.9772, 0.4124, 0.9702, 0.3149, 0.9772, 0.3467, 0.9702, 0.394, 0.9772, 0.5021, 0.9702, 0.5021, 0.9772, 0.5021, 0.9702, 0.394, 0.9772, 0.4124, 0.9702, 0.5021, 0.9772, 0.5918, 0.9702, 0.6101, 0.9772, 0.5918, 0.9702, 0.5021, 0.9772, 0.5021, 0.9702, 0.6101, 0.9772, 0.6574, 0.9702, 0.6892, 0.9772, 0.6574, 0.9702, 0.6101, 0.9772, 0.5918, 0.9702, 0.6892, 0.9772, 0.6815, 0.9702, 0.7182, 0.9772, 0.6815, 0.9702, 0.6892, 0.9772, 0.6574, 0.9702])
me_spread_body.materials.append(mat_yellow)
me_spread_body.materials.append(mat_white)
me_spread_body.use_remesh_preserve_volume = False
me_spread_body.use_remesh_preserve_attributes = False
me_spread_body.use_mirror_vertex_groups = False
me_spread_body.update()

# ---- objects
ob_spread_grave = bpy.data.objects.new('Spread_Grave', me_spread_grave)
ob_spread_wings = bpy.data.objects.new('Spread_Wings', me_spread_wings)
ob_spread_body = bpy.data.objects.new('Spread_Body', me_spread_body)

# ---- transforms, parenting, visibility, modifiers, constraints
ob_spread_grave.location = (0.0, 0.0, 0.0)
ob_spread_grave.hide_viewport = True
ob_spread_grave.hide_select = True
ob_spread_grave.lineart.crease_threshold = 0.0
ob_spread_wings.location = (0.0, 0.0, 0.0)
ob_spread_wings.lineart.crease_threshold = 0.0
ob_spread_body.location = (0.0, 0.0, 0.0)
ob_spread_body.lineart.crease_threshold = 0.0

# ---- collection membership
col_collection_1.objects.link(ob_spread_grave)
col_collection_1.objects.link(ob_spread_wings)
col_collection_1.objects.link(ob_spread_body)

# ---- scene / render settings (as saved in the file)
scene.frame_start = 1; scene.frame_end = 250; scene.frame_set(1)
scene.render.engine = 'BLENDER_EEVEE_NEXT'
scene.render.resolution_percentage = 50
scene.render.dither_intensity = 0.0
scene.cycles.use_denoising = False
scene.cycles.samples = 128
scene.cycles.sampling_pattern = 'TABULATED_SOBOL'
scene.cycles.use_adaptive_sampling = False
scene.cycles.use_light_tree = False
scene.cycles.blur_glossy = 0.0
scene.cycles.sample_clamp_indirect = 0.0
scene.view_settings.view_transform = 'Standard'
bpy.context.view_layer.update()

# ---- added for rendering (the .blend has no active camera and no usable light): camera, sun
cam_auto = bpy.data.cameras.new('AutoCamera')
cam_auto.lens = 50.0
cam_auto.sensor_width = 36.0
cam_auto.clip_end = 1000.0
ob_auto_camera = bpy.data.objects.new('AutoCamera', cam_auto)
scene.collection.objects.link(ob_auto_camera)
ob_auto_camera.location = (6.03031, -7.23637, 4.82425)
ob_auto_camera.rotation_euler = (1.09748, -7.21219e-08, 0.694738)
scene.camera = ob_auto_camera
light_auto_sun = bpy.data.lights.new('AutoSun', 'SUN')
light_auto_sun.energy = 3.0
light_auto_sun.angle = 0.0523599
ob_auto_sun = bpy.data.objects.new('AutoSun', light_auto_sun)
scene.collection.objects.link(ob_auto_sun)
ob_auto_sun.rotation_euler = (0.872665, 0.174533, 0.523599)
bpy.context.view_layer.update()
